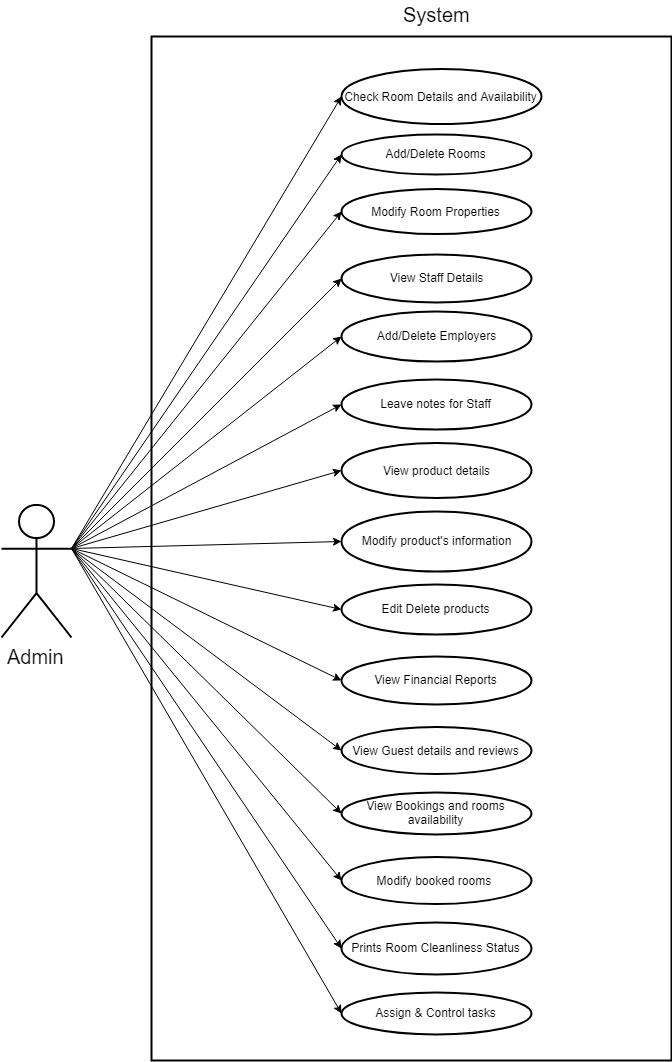

The diagram above was exported from draw.io. Its source (the exported page's mxGraphModel, read from the mxfile embedded in the PNG):
<mxGraphModel dx="754" dy="467" grid="1" gridSize="10" guides="1" tooltips="1" connect="1" arrows="1" fold="1" page="1" pageScale="1" pageWidth="850" pageHeight="1100" math="0" shadow="0">
  <root>
    <object label="" Admin="" id="0">
      <mxCell />
    </object>
    <mxCell id="1" parent="0" />
    <mxCell id="FgB-p0dUGf2L1-bHN05g-1" value="Check Room Details and Availability" style="ellipse;whiteSpace=wrap;html=1;strokeColor=#000000;strokeWidth=2;fillColor=none;" parent="1" vertex="1">
      <mxGeometry x="440" y="88.5" width="200" height="55" as="geometry" />
    </mxCell>
    <mxCell id="FgB-p0dUGf2L1-bHN05g-2" value="Add/Delete Rooms" style="ellipse;whiteSpace=wrap;html=1;strokeColor=#000000;strokeWidth=2;fillColor=none;" parent="1" vertex="1">
      <mxGeometry x="440" y="153.5" width="190" height="40" as="geometry" />
    </mxCell>
    <mxCell id="FgB-p0dUGf2L1-bHN05g-3" value="View Staff Details" style="ellipse;whiteSpace=wrap;html=1;strokeColor=#000000;strokeWidth=2;fillColor=none;" parent="1" vertex="1">
      <mxGeometry x="440" y="273.5" width="190" height="48" as="geometry" />
    </mxCell>
    <mxCell id="FgB-p0dUGf2L1-bHN05g-4" value="Add/Delete Employers" style="ellipse;whiteSpace=wrap;html=1;strokeColor=#000000;strokeWidth=2;fillColor=none;" parent="1" vertex="1">
      <mxGeometry x="440" y="330.5" width="190" height="50" as="geometry" />
    </mxCell>
    <mxCell id="FgB-p0dUGf2L1-bHN05g-5" value="Leave notes for Staff" style="ellipse;whiteSpace=wrap;html=1;strokeColor=#000000;strokeWidth=2;fillColor=none;" parent="1" vertex="1">
      <mxGeometry x="440" y="398.5" width="190" height="50" as="geometry" />
    </mxCell>
    <mxCell id="FgB-p0dUGf2L1-bHN05g-6" value="View product details" style="ellipse;whiteSpace=wrap;html=1;strokeColor=#000000;strokeWidth=2;fillColor=none;" parent="1" vertex="1">
      <mxGeometry x="440" y="462.5" width="190" height="55" as="geometry" />
    </mxCell>
    <mxCell id="FgB-p0dUGf2L1-bHN05g-8" value="Modify product's information" style="ellipse;whiteSpace=wrap;html=1;strokeColor=#000000;strokeWidth=2;fillColor=none;" parent="1" vertex="1">
      <mxGeometry x="440" y="530.5" width="190" height="60" as="geometry" />
    </mxCell>
    <mxCell id="FgB-p0dUGf2L1-bHN05g-9" value="View Financial Reports" style="ellipse;whiteSpace=wrap;html=1;strokeColor=#000000;strokeWidth=2;fillColor=none;" parent="1" vertex="1">
      <mxGeometry x="440" y="675.5" width="190" height="48" as="geometry" />
    </mxCell>
    <mxCell id="FgB-p0dUGf2L1-bHN05g-10" value="View Guest details and reviews" style="ellipse;whiteSpace=wrap;html=1;strokeColor=#000000;strokeWidth=2;fillColor=none;" parent="1" vertex="1">
      <mxGeometry x="440" y="746.5" width="190" height="47" as="geometry" />
    </mxCell>
    <mxCell id="FgB-p0dUGf2L1-bHN05g-11" value="View Bookings and rooms availability" style="ellipse;whiteSpace=wrap;html=1;strokeColor=#000000;strokeWidth=2;fillColor=none;" parent="1" vertex="1">
      <mxGeometry x="440" y="811.5" width="190" height="42" as="geometry" />
    </mxCell>
    <mxCell id="FgB-p0dUGf2L1-bHN05g-12" value="Modify booked rooms&amp;nbsp;" style="ellipse;whiteSpace=wrap;html=1;strokeColor=#000000;strokeWidth=2;fillColor=none;" parent="1" vertex="1">
      <mxGeometry x="440" y="876.5" width="190" height="47" as="geometry" />
    </mxCell>
    <mxCell id="FgB-p0dUGf2L1-bHN05g-13" value="Prints Room Cleanliness Status" style="ellipse;whiteSpace=wrap;html=1;strokeColor=#000000;strokeWidth=2;fillColor=none;" parent="1" vertex="1">
      <mxGeometry x="440" y="941.5" width="190" height="52" as="geometry" />
    </mxCell>
    <mxCell id="FgB-p0dUGf2L1-bHN05g-14" value="Assign &amp;amp; Control tasks" style="ellipse;whiteSpace=wrap;html=1;strokeColor=#000000;strokeWidth=2;fillColor=none;" parent="1" vertex="1">
      <mxGeometry x="440" y="1011.5" width="190" height="42" as="geometry" />
    </mxCell>
    <mxCell id="FgB-p0dUGf2L1-bHN05g-26" value="Modify Room Properties" style="ellipse;whiteSpace=wrap;html=1;strokeColor=#000000;strokeWidth=2;fillColor=none;" parent="1" vertex="1">
      <mxGeometry x="440" y="208.5" width="190" height="45" as="geometry" />
    </mxCell>
    <mxCell id="FgB-p0dUGf2L1-bHN05g-27" value="Edit Delete products" style="ellipse;whiteSpace=wrap;html=1;strokeColor=#000000;strokeWidth=2;fillColor=none;" parent="1" vertex="1">
      <mxGeometry x="440" y="603.5" width="190" height="50" as="geometry" />
    </mxCell>
    <mxCell id="FgB-p0dUGf2L1-bHN05g-30" style="edgeStyle=none;rounded=0;orthogonalLoop=1;jettySize=auto;html=1;exitX=1;exitY=0.3333333333333333;exitDx=0;exitDy=0;exitPerimeter=0;entryX=0;entryY=0.5;entryDx=0;entryDy=0;strokeColor=#000000;strokeWidth=1;fontSize=20;" parent="1" source="FgB-p0dUGf2L1-bHN05g-29" target="FgB-p0dUGf2L1-bHN05g-1" edge="1">
      <mxGeometry relative="1" as="geometry" />
    </mxCell>
    <mxCell id="FgB-p0dUGf2L1-bHN05g-31" style="edgeStyle=none;rounded=0;orthogonalLoop=1;jettySize=auto;html=1;exitX=1;exitY=0.3333333333333333;exitDx=0;exitDy=0;exitPerimeter=0;entryX=0;entryY=0.5;entryDx=0;entryDy=0;strokeColor=#000000;strokeWidth=1;fontSize=20;" parent="1" source="FgB-p0dUGf2L1-bHN05g-29" target="FgB-p0dUGf2L1-bHN05g-2" edge="1">
      <mxGeometry relative="1" as="geometry" />
    </mxCell>
    <mxCell id="FgB-p0dUGf2L1-bHN05g-32" style="edgeStyle=none;rounded=0;orthogonalLoop=1;jettySize=auto;html=1;exitX=1;exitY=0.3333333333333333;exitDx=0;exitDy=0;exitPerimeter=0;entryX=0;entryY=0.5;entryDx=0;entryDy=0;strokeColor=#000000;strokeWidth=1;fontSize=20;" parent="1" source="FgB-p0dUGf2L1-bHN05g-29" target="FgB-p0dUGf2L1-bHN05g-26" edge="1">
      <mxGeometry relative="1" as="geometry" />
    </mxCell>
    <mxCell id="FgB-p0dUGf2L1-bHN05g-33" style="edgeStyle=none;rounded=0;orthogonalLoop=1;jettySize=auto;html=1;exitX=1;exitY=0.3333333333333333;exitDx=0;exitDy=0;exitPerimeter=0;entryX=0;entryY=0.5;entryDx=0;entryDy=0;strokeColor=#000000;strokeWidth=1;fontSize=20;" parent="1" source="FgB-p0dUGf2L1-bHN05g-29" target="FgB-p0dUGf2L1-bHN05g-3" edge="1">
      <mxGeometry relative="1" as="geometry" />
    </mxCell>
    <mxCell id="FgB-p0dUGf2L1-bHN05g-34" style="edgeStyle=none;rounded=0;orthogonalLoop=1;jettySize=auto;html=1;exitX=1;exitY=0.3333333333333333;exitDx=0;exitDy=0;exitPerimeter=0;entryX=0;entryY=0.5;entryDx=0;entryDy=0;strokeColor=#000000;strokeWidth=1;fontSize=20;" parent="1" source="FgB-p0dUGf2L1-bHN05g-29" target="FgB-p0dUGf2L1-bHN05g-4" edge="1">
      <mxGeometry relative="1" as="geometry" />
    </mxCell>
    <mxCell id="FgB-p0dUGf2L1-bHN05g-35" style="edgeStyle=none;rounded=0;orthogonalLoop=1;jettySize=auto;html=1;exitX=1;exitY=0.3333333333333333;exitDx=0;exitDy=0;exitPerimeter=0;entryX=0;entryY=0.5;entryDx=0;entryDy=0;strokeColor=#000000;strokeWidth=1;fontSize=20;" parent="1" source="FgB-p0dUGf2L1-bHN05g-29" target="FgB-p0dUGf2L1-bHN05g-5" edge="1">
      <mxGeometry relative="1" as="geometry" />
    </mxCell>
    <mxCell id="FgB-p0dUGf2L1-bHN05g-36" style="edgeStyle=none;rounded=0;orthogonalLoop=1;jettySize=auto;html=1;exitX=1;exitY=0.3333333333333333;exitDx=0;exitDy=0;exitPerimeter=0;entryX=0;entryY=0.5;entryDx=0;entryDy=0;strokeColor=#000000;strokeWidth=1;fontSize=20;" parent="1" source="FgB-p0dUGf2L1-bHN05g-29" target="FgB-p0dUGf2L1-bHN05g-6" edge="1">
      <mxGeometry relative="1" as="geometry" />
    </mxCell>
    <mxCell id="FgB-p0dUGf2L1-bHN05g-37" style="edgeStyle=none;rounded=0;orthogonalLoop=1;jettySize=auto;html=1;exitX=1;exitY=0.3333333333333333;exitDx=0;exitDy=0;exitPerimeter=0;entryX=0;entryY=0.5;entryDx=0;entryDy=0;strokeColor=#000000;strokeWidth=1;fontSize=20;" parent="1" source="FgB-p0dUGf2L1-bHN05g-29" target="FgB-p0dUGf2L1-bHN05g-8" edge="1">
      <mxGeometry relative="1" as="geometry" />
    </mxCell>
    <mxCell id="FgB-p0dUGf2L1-bHN05g-38" style="edgeStyle=none;rounded=0;orthogonalLoop=1;jettySize=auto;html=1;exitX=1;exitY=0.3333333333333333;exitDx=0;exitDy=0;exitPerimeter=0;entryX=0;entryY=0.5;entryDx=0;entryDy=0;strokeColor=#000000;strokeWidth=1;fontSize=20;" parent="1" source="FgB-p0dUGf2L1-bHN05g-29" target="FgB-p0dUGf2L1-bHN05g-27" edge="1">
      <mxGeometry relative="1" as="geometry" />
    </mxCell>
    <mxCell id="FgB-p0dUGf2L1-bHN05g-39" style="edgeStyle=none;rounded=0;orthogonalLoop=1;jettySize=auto;html=1;exitX=1;exitY=0.3333333333333333;exitDx=0;exitDy=0;exitPerimeter=0;entryX=0;entryY=0.5;entryDx=0;entryDy=0;strokeColor=#000000;strokeWidth=1;fontSize=20;" parent="1" source="FgB-p0dUGf2L1-bHN05g-29" target="FgB-p0dUGf2L1-bHN05g-9" edge="1">
      <mxGeometry relative="1" as="geometry" />
    </mxCell>
    <mxCell id="FgB-p0dUGf2L1-bHN05g-40" style="edgeStyle=none;rounded=0;orthogonalLoop=1;jettySize=auto;html=1;exitX=1;exitY=0.3333333333333333;exitDx=0;exitDy=0;exitPerimeter=0;entryX=0;entryY=0.5;entryDx=0;entryDy=0;strokeColor=#000000;strokeWidth=1;fontSize=20;" parent="1" source="FgB-p0dUGf2L1-bHN05g-29" target="FgB-p0dUGf2L1-bHN05g-10" edge="1">
      <mxGeometry relative="1" as="geometry" />
    </mxCell>
    <mxCell id="FgB-p0dUGf2L1-bHN05g-42" style="edgeStyle=none;rounded=0;orthogonalLoop=1;jettySize=auto;html=1;exitX=1;exitY=0.3333333333333333;exitDx=0;exitDy=0;exitPerimeter=0;entryX=0;entryY=0.5;entryDx=0;entryDy=0;strokeColor=#000000;strokeWidth=1;fontSize=20;" parent="1" source="FgB-p0dUGf2L1-bHN05g-29" target="FgB-p0dUGf2L1-bHN05g-11" edge="1">
      <mxGeometry relative="1" as="geometry" />
    </mxCell>
    <mxCell id="FgB-p0dUGf2L1-bHN05g-43" style="edgeStyle=none;rounded=0;orthogonalLoop=1;jettySize=auto;html=1;exitX=1;exitY=0.3333333333333333;exitDx=0;exitDy=0;exitPerimeter=0;entryX=0;entryY=0.5;entryDx=0;entryDy=0;strokeColor=#000000;strokeWidth=1;fontSize=20;" parent="1" source="FgB-p0dUGf2L1-bHN05g-29" target="FgB-p0dUGf2L1-bHN05g-12" edge="1">
      <mxGeometry relative="1" as="geometry" />
    </mxCell>
    <mxCell id="FgB-p0dUGf2L1-bHN05g-44" style="edgeStyle=none;rounded=0;orthogonalLoop=1;jettySize=auto;html=1;exitX=1;exitY=0.3333333333333333;exitDx=0;exitDy=0;exitPerimeter=0;entryX=0;entryY=0.5;entryDx=0;entryDy=0;strokeColor=#000000;strokeWidth=1;fontSize=20;" parent="1" source="FgB-p0dUGf2L1-bHN05g-29" target="FgB-p0dUGf2L1-bHN05g-13" edge="1">
      <mxGeometry relative="1" as="geometry" />
    </mxCell>
    <mxCell id="FgB-p0dUGf2L1-bHN05g-45" style="edgeStyle=none;rounded=0;orthogonalLoop=1;jettySize=auto;html=1;exitX=1;exitY=0.3333333333333333;exitDx=0;exitDy=0;exitPerimeter=0;entryX=0;entryY=0.5;entryDx=0;entryDy=0;strokeColor=#000000;strokeWidth=1;fontSize=20;" parent="1" source="FgB-p0dUGf2L1-bHN05g-29" target="FgB-p0dUGf2L1-bHN05g-14" edge="1">
      <mxGeometry relative="1" as="geometry" />
    </mxCell>
    <mxCell id="FgB-p0dUGf2L1-bHN05g-29" value="Admin" style="shape=umlActor;verticalLabelPosition=bottom;labelBackgroundColor=#ffffff;verticalAlign=top;html=1;strokeColor=#000000;strokeWidth=2;fillColor=none;fontSize=20;" parent="1" vertex="1">
      <mxGeometry x="100" y="524" width="70" height="133" as="geometry" />
    </mxCell>
    <mxCell id="FgB-p0dUGf2L1-bHN05g-46" value="" style="rounded=0;whiteSpace=wrap;html=1;strokeColor=#000000;strokeWidth=2;fillColor=none;fontSize=20;" parent="1" vertex="1">
      <mxGeometry x="250" y="56" width="520" height="1024" as="geometry" />
    </mxCell>
    <mxCell id="FgB-p0dUGf2L1-bHN05g-47" value="System" style="text;html=1;resizable=0;points=[];autosize=1;align=left;verticalAlign=top;spacingTop=-4;fontSize=20;" parent="1" vertex="1">
      <mxGeometry x="500" y="20" width="80" height="30" as="geometry" />
    </mxCell>
  </root>
</mxGraphModel>